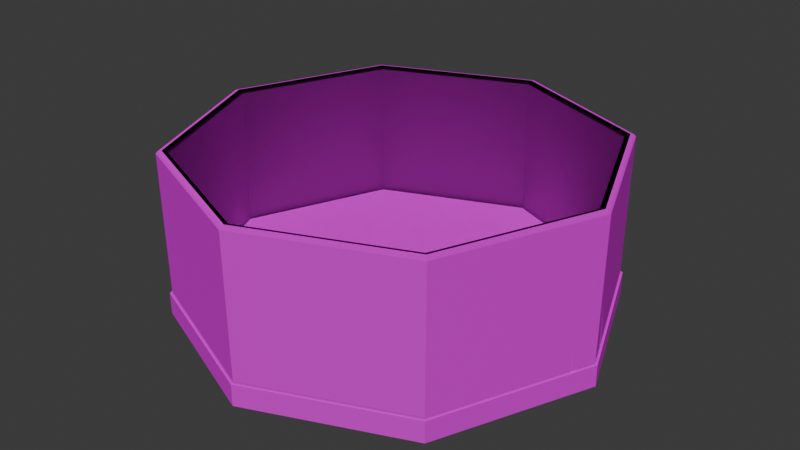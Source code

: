 # Source: stage.blend  (saved by Blender 4.2.66; exported with 4.5.12 LTS)
import bpy
from mathutils import Matrix  # noqa: F401  (used for matrix-valued properties, if any)

bpy.ops.wm.read_factory_settings(use_empty=True)
scene = bpy.context.scene
scene.name = 'Scene'

# ---- collections
col_collection = bpy.data.collections.new('Collection'); scene.collection.children.link(col_collection)

# ---- images (referenced by path relative to the original .blend; pixels are not part of the script)
import os
ASSET_DIR = os.environ.get("B2B_ASSET_DIR", "")  # directory of the original .blend (textures are referenced by path, not embedded)
HERE = os.path.dirname(os.path.abspath(__file__))  # packed textures are extracted next to this script under _unpacked/

def load_image(name, relpath, width, height, colorspace="sRGB"):
    """Load a texture the original file referenced (path relative to the .blend, or extracted next to this script)."""
    p = next((c for c in (os.path.join(HERE, relpath), os.path.join(ASSET_DIR, relpath)) if relpath and os.path.exists(c)), "")
    if p:
        img = bpy.data.images.load(p, check_existing=True)
        img.name = name
    else:  # same state as the original file: an image datablock whose file is absent (Cycles renders it pink)
        img = bpy.data.images.new(name, width, height)
        img.source = "FILE"
        img.filepath = "//" + (relpath or name)
    img.colorspace_settings.name = colorspace
    return img
img_bricks_jpg = load_image('bricks.jpg', 'bricks.jpg', 1024, 1024, 'sRGB')
img_normalmap_png = load_image('NormalMap.png', 'NormalMap.png', 1024, 1024, 'sRGB')
img_ohiomonster_png = load_image('ohiomonster.png', 'ohiomonster.png', 1024, 1024, 'sRGB')

# ---- materials (node trees are filled in below, after node groups)
mat_material = bpy.data.materials.new('Material')
mat_ohiomonster = bpy.data.materials.new('ohiomonster')
mat_ohiomonster.use_transparent_shadow = False

# ---- node groups
ng_smooth_by_angle = bpy.data.node_groups.new('Smooth by Angle', 'GeometryNodeTree')
_s = ng_smooth_by_angle.interface.new_socket(name='Mesh', in_out='OUTPUT', socket_type='NodeSocketGeometry')
_s = ng_smooth_by_angle.interface.new_socket(name='Mesh', in_out='INPUT', socket_type='NodeSocketGeometry')
_s = ng_smooth_by_angle.interface.new_socket(name='Angle', in_out='INPUT', socket_type='NodeSocketFloat')
_s.subtype = 'ANGLE'
_s.default_value = 0.5236
_s.min_value = 0.0
_s.max_value = 3.142
_s.description = 'Maximum face angle for smooth edges'
_s = ng_smooth_by_angle.interface.new_socket(name='Ignore Sharpness', in_out='INPUT', socket_type='NodeSocketBool')
_s.force_non_field = True
ng_smooth_by_angle.description = 'Set the sharpness of mesh edges based on the angle between the neighboring faces'
ng_smooth_by_angle.is_modifier = True
_N = ng_smooth_by_angle.nodes; _L = ng_smooth_by_angle.links
n0 = _N.new('GeometryNodeSetShadeSmooth'); n0.name = 'Set Shade Smooth'; n0.location = (120, -80)
n0.domain = 'EDGE'
n1 = _N.new('GeometryNodeSetShadeSmooth'); n1.name = 'Set Shade Smooth.001'; n1.location = (300, -80)
n2 = _N.new('NodeGroupOutput'); n2.name = 'Group Output'; n2.location = (480, -80)
n3 = _N.new('GeometryNodeInputMeshEdgeAngle'); n3.name = 'Edge Angle'; n3.location = (-440, -240)
n4 = _N.new('NodeGroupInput'); n4.name = 'Group Input'; n4.location = (-80, -80)
n5 = _N.new('GeometryNodeInputEdgeSmooth'); n5.name = 'Is Edge Smooth'; n5.location = (-260, -120)
n6 = _N.new('GeometryNodeInputShadeSmooth'); n6.name = 'Is Shade Smooth'; n6.location = (-440, -397)
n7 = _N.new('FunctionNodeCompare'); n7.name = 'Compare'; n7.location = (-260, -260)
n7.operation = 'LESS_EQUAL'
n7.inputs[6].default_value = (0.0, 0.0, 0.0, 0.0)
n7.inputs[7].default_value = (0.0, 0.0, 0.0, 0.0)
n8 = _N.new('FunctionNodeBooleanMath'); n8.name = 'Boolean Math.001'; n8.location = (-80, -260)
n9 = _N.new('NodeGroupInput'); n9.name = 'Group Input.001'; n9.location = (-440, -329)
n10 = _N.new('NodeGroupInput'); n10.name = 'Group Input.002'; n10.location = (-259, -189)
n11 = _N.new('FunctionNodeBooleanMath'); n11.name = 'Boolean Math'; n11.location = (-80, -149)
n11.operation = 'OR'
n12 = _N.new('FunctionNodeBooleanMath'); n12.name = 'Boolean Math.002'; n12.location = (-260, -380)
n12.operation = 'OR'
n13 = _N.new('NodeGroupInput'); n13.name = 'Group Input.003'; n13.location = (-440, -460)
_L.new(n3.outputs[0], n7.inputs[0])
_L.new(n1.outputs[0], n2.inputs[0])
_L.new(n9.outputs[1], n7.inputs[1])
_L.new(n7.outputs[0], n8.inputs[0])
_L.new(n4.outputs[0], n0.inputs[0])
_L.new(n0.outputs[0], n1.inputs[0])
_L.new(n8.outputs[0], n0.inputs[2])
_L.new(n10.outputs[2], n11.inputs[1])
_L.new(n5.outputs[0], n11.inputs[0])
_L.new(n11.outputs[0], n0.inputs[1])
_L.new(n13.outputs[2], n12.inputs[1])
_L.new(n6.outputs[0], n12.inputs[0])
_L.new(n12.outputs[0], n8.inputs[1])
n2.is_active_output = True

# ---- material node trees
mat_material.use_nodes = True; mat_material.node_tree.nodes.clear()
_N = mat_material.node_tree.nodes; _L = mat_material.node_tree.links
n0 = _N.new('ShaderNodeBsdfPrincipled'); n0.name = 'Principled BSDF'; n0.location = (10, 300)
n1 = _N.new('ShaderNodeOutputMaterial'); n1.name = 'Material Output'; n1.location = (300, 300)
n2 = _N.new('ShaderNodeTexImage'); n2.name = 'Image Texture'; n2.location = (-280, 280)
n2.image = img_bricks_jpg
n3 = _N.new('ShaderNodeNormalMap'); n3.name = 'Normal Map'; n3.location = (-99, -23)
n3.inputs[0].default_value = 2.0
n4 = _N.new('ShaderNodeTexImage'); n4.name = 'Image Texture.001'; n4.location = (-471, 49)
n4.image = img_normalmap_png
_L.new(n0.outputs[0], n1.inputs[0])
_L.new(n2.outputs[0], n0.inputs[0])
_L.new(n3.outputs[0], n0.inputs[5])
_L.new(n4.outputs[1], n3.inputs[1])
n1.is_active_output = True
mat_ohiomonster.use_nodes = True; mat_ohiomonster.node_tree.nodes.clear()
_N = mat_ohiomonster.node_tree.nodes; _L = mat_ohiomonster.node_tree.links
n0 = _N.new('ShaderNodeOutputMaterial'); n0.name = 'Material Output'; n0.location = (300, 300)
n1 = _N.new('ShaderNodeTexImage'); n1.name = 'Image Texture'; n1.location = (-200, 300)
n1.image = img_ohiomonster_png
n1.extension = 'CLIP'
n2 = _N.new('ShaderNodeBsdfPrincipled'); n2.name = 'Principled BSDF'; n2.location = (0, 300)
n2.inputs[2].default_value = 1.0
_L.new(n1.outputs[0], n2.inputs[0])
_L.new(n1.outputs[1], n2.inputs[4])
_L.new(n2.outputs[0], n0.inputs[0])
n0.is_active_output = True

# ---- world
world_world = bpy.data.worlds.new('World'); scene.world = world_world
world_world.use_nodes = True; world_world.node_tree.nodes.clear()
_N = world_world.node_tree.nodes; _L = world_world.node_tree.links
n0 = _N.new('ShaderNodeOutputWorld'); n0.name = 'World Output'; n0.location = (300, 300)
n1 = _N.new('ShaderNodeBackground'); n1.name = 'Background'; n1.location = (10, 300)
n1.inputs[0].default_value = (0.05088, 0.05088, 0.05088, 1.0)
_L.new(n1.outputs[0], n0.inputs[0])
n0.is_active_output = True
world_world.color = (0.05088, 0.05088, 0.05088)
world_world.sun_shadow_jitter_overblur = 0.0

# ---- meshes
me_cylinder = bpy.data.meshes.new('Cylinder')
me_cylinder.from_pydata([(0.0, 1.0, -1.0), (0.0, 0.943, 1.0), (0.7071, 0.7071, -1.0), (0.6668, 0.6668, 1.0), (1.0, 0.0, -1.0), (0.9522, 0.0, 1.0), (0.7071, -0.7071, -1.0), (0.6668, -0.6668, 1.0), (0.0, -1.0, -1.0), (0.0, -0.943, 1.0), (-0.7071, -0.7071, -1.0), (-0.6668, -0.6668, 1.0), (-1.0, 0.0, -1.0), (-0.943, 0.0, 1.0), (-0.7071, 0.7071, -1.0), (-0.6668, 0.6668, 1.0), (0.7071, 0.7071, 1.0), (0.0, 1.0, 1.0), (1.0, 0.0, 1.0), (0.7071, -0.7071, 1.0), (0.0, -1.0, 1.0), (-0.7071, -0.7071, 1.0), (-1.0, 0.0, 1.0), (-0.7071, 0.7071, 1.0), (0.0, 0.943, 1.113), (0.6668, 0.6668, 1.113), (0.9522, 0.0, 1.113), (0.6668, -0.6668, 1.113), (0.0, -0.943, 1.113), (-0.6668, -0.6668, 1.113), (-0.943, 0.0, 1.113), (-0.6668, 0.6668, 1.113), (0.996, 0.0, 14.12), (0.9887, 0.0, 14.3), (0.971, 0.0, 14.37), (0.9533, 0.0, 14.3), (0.946, 0.0, 14.12), (0.9533, 0.0, 1.123), (0.971, 0.0, 1.049), (0.9887, 0.0, 1.123), (0.7043, 0.7043, 14.12), (0.6991, 0.6991, 14.3), (0.6866, 0.6866, 14.37), (0.6741, 0.6741, 14.3), (0.6689, 0.6689, 14.12), (0.6741, 0.6741, 1.123), (0.6866, 0.6866, 1.049), (0.6991, 0.6991, 1.123), (7.52e-08, 0.996, 14.12), (7.464e-08, 0.9887, 14.3), (7.331e-08, 0.971, 14.37), (7.197e-08, 0.9533, 14.3), (7.142e-08, 0.946, 14.12), (7.197e-08, 0.9533, 1.123), (7.331e-08, 0.971, 1.049), (7.464e-08, 0.9887, 1.123), (-0.7043, 0.7043, 14.12), (-0.6991, 0.6991, 14.3), (-0.6866, 0.6866, 14.37), (-0.6741, 0.6741, 14.3), (-0.6689, 0.6689, 14.12), (-0.6741, 0.6741, 1.123), (-0.6866, 0.6866, 1.049), (-0.6991, 0.6991, 1.123), (-0.996, 8.707e-08, 14.12), (-0.9887, 8.643e-08, 14.3), (-0.971, 8.489e-08, 14.37), (-0.9533, 8.334e-08, 14.3), (-0.946, 8.27e-08, 14.12), (-0.9533, 8.334e-08, 1.123), (-0.971, 8.489e-08, 1.049), (-0.9887, 8.643e-08, 1.123), (-0.7043, -0.7043, 14.12), (-0.6991, -0.6991, 14.3), (-0.6866, -0.6866, 14.37), (-0.6741, -0.6741, 14.3), (-0.6689, -0.6689, 14.12), (-0.6741, -0.6741, 1.123), (-0.6866, -0.6866, 1.049), (-0.6991, -0.6991, 1.123), (7.52e-08, -0.996, 14.12), (7.464e-08, -0.9887, 14.3), (7.331e-08, -0.971, 14.37), (7.197e-08, -0.9533, 14.3), (7.142e-08, -0.946, 14.12), (7.197e-08, -0.9533, 1.123), (7.331e-08, -0.971, 1.049), (7.464e-08, -0.9887, 1.123), (0.7043, -0.7043, 14.12), (0.6991, -0.6991, 14.3), (0.6866, -0.6866, 14.37), (0.6741, -0.6741, 14.3), (0.6689, -0.6689, 14.12), (0.6741, -0.6741, 1.123), (0.6866, -0.6866, 1.049), (0.6991, -0.6991, 1.123), (0.7405, -0.1, 1.055), (0.7405, -0.1, 6.997), (0.7405, 0.1, 1.055), (0.7405, 0.1, 6.997), (0.9498, -0.1, 1.055), (0.9498, -0.1, 6.997), (0.9498, 0.1, 1.055), (0.9498, 0.1, 6.997)], [], [(0, 17, 16, 2), (2, 16, 18, 4), (4, 18, 19, 6), (6, 19, 20, 8), (8, 20, 21, 10), (10, 21, 22, 12), (1, 15, 31, 24), (12, 22, 23, 14), (14, 23, 17, 0), (0, 2, 4, 6, 8, 10, 12, 14), (1, 3, 16, 17), (3, 5, 18, 16), (5, 7, 19, 18), (7, 9, 20, 19), (9, 11, 21, 20), (11, 13, 22, 21), (13, 15, 23, 22), (15, 1, 17, 23), (25, 24, 31, 30, 29, 28, 27, 26), (13, 11, 29, 30), (9, 7, 27, 28), (5, 3, 25, 26), (15, 13, 30, 31), (11, 9, 28, 29), (7, 5, 26, 27), (3, 1, 24, 25), (32, 40, 41, 33), (33, 41, 42, 34), (34, 42, 43, 35), (35, 43, 44, 36), (36, 44, 45, 37), (37, 45, 46, 38), (38, 46, 47, 39), (39, 47, 40, 32), (40, 48, 49, 41), (41, 49, 50, 42), (42, 50, 51, 43), (43, 51, 52, 44), (44, 52, 53, 45), (45, 53, 54, 46), (46, 54, 55, 47), (47, 55, 48, 40), (48, 56, 57, 49), (49, 57, 58, 50), (50, 58, 59, 51), (51, 59, 60, 52), (52, 60, 61, 53), (53, 61, 62, 54), (54, 62, 63, 55), (55, 63, 56, 48), (56, 64, 65, 57), (57, 65, 66, 58), (58, 66, 67, 59), (59, 67, 68, 60), (60, 68, 69, 61), (61, 69, 70, 62), (62, 70, 71, 63), (63, 71, 64, 56), (64, 72, 73, 65), (65, 73, 74, 66), (66, 74, 75, 67), (67, 75, 76, 68), (68, 76, 77, 69), (69, 77, 78, 70), (70, 78, 79, 71), (71, 79, 72, 64), (72, 80, 81, 73), (73, 81, 82, 74), (74, 82, 83, 75), (75, 83, 84, 76), (76, 84, 85, 77), (77, 85, 86, 78), (78, 86, 87, 79), (79, 87, 80, 72), (80, 88, 89, 81), (81, 89, 90, 82), (82, 90, 91, 83), (83, 91, 92, 84), (84, 92, 93, 85), (85, 93, 94, 86), (86, 94, 95, 87), (87, 95, 88, 80), (88, 32, 33, 89), (89, 33, 34, 90), (90, 34, 35, 91), (91, 35, 36, 92), (92, 36, 37, 93), (93, 37, 38, 94), (94, 38, 39, 95), (95, 39, 32, 88), (96, 97, 99, 98), (98, 99, 103, 102), (102, 103, 101, 100), (100, 101, 97, 96), (98, 102, 100, 96), (103, 99, 97, 101)])
_uv = me_cylinder.uv_layers.new(name='UVMap')
_uv.uv.foreach_set('vector', [1.0, 0.5, 1.0, 1.0, 0.875, 1.0, 0.875, 0.5, 0.875, 0.5, 0.875, 1.0, 0.75, 1.0, 0.75, 0.5, 0.75, 0.5, 0.75, 1.0, 0.625, 1.0, 0.625, 0.5, 0.625, 0.5, 0.625, 1.0, 0.5, 1.0, 0.5, 0.5, 0.5, 0.5, 0.5, 1.0, 0.375, 1.0, 0.375, 0.5, 0.375, 0.5, 0.375, 1.0, 0.25, 1.0, 0.25, 0.5, 0.25, 0.4763, 0.08997, 0.41, 0.08997, 0.41, 0.25, 0.4763, 0.25, 0.5, 0.25, 1.0, 0.125, 1.0, 0.125, 0.5, 0.125, 0.5, 0.125, 1.0, 0.0, 1.0, 0.0, 0.5, 0.75, 0.49, 0.9197, 0.4197, 0.99, 0.25, 0.9197, 0.08029, 0.75, 0.01, 0.5803, 0.08029, 0.51, 0.25, 0.5803, 0.4197, 0.25, 0.4763, 0.41, 0.41, 0.4197, 0.4197, 0.25, 0.49, 0.41, 0.41, 0.4763, 0.25, 0.49, 0.25, 0.4197, 0.4197, 0.4763, 0.25, 0.41, 0.08997, 0.4197, 0.08029, 0.49, 0.25, 0.41, 0.08997, 0.25, 0.02369, 0.25, 0.01, 0.4197, 0.08029, 0.25, 0.02369, 0.08997, 0.08997, 0.08029, 0.08029, 0.25, 0.01, 0.08997, 0.08997, 0.02369, 0.25, 0.01, 0.25, 0.08029, 0.08029, 0.02369, 0.25, 0.08997, 0.41, 0.08029, 0.4197, 0.01, 0.25, 0.08997, 0.41, 0.25, 0.4763, 0.25, 0.49, 0.08029, 0.4197, 0.41, 0.41, 0.25, 0.4763, 0.08997, 0.41, 0.02369, 0.25, 0.08997, 0.08997, 0.25, 0.02369, 0.41, 0.08997, 0.4763, 0.25, 0.02369, 0.25, 0.08997, 0.08997, 0.08997, 0.08997, 0.02369, 0.25, 0.25, 0.02369, 0.41, 0.08997, 0.41, 0.08997, 0.25, 0.02369, 0.4763, 0.25, 0.41, 0.41, 0.41, 0.41, 0.4763, 0.25, 0.08997, 0.41, 0.02369, 0.25, 0.02369, 0.25, 0.08997, 0.41, 0.08997, 0.08997, 0.25, 0.02369, 0.25, 0.02369, 0.08997, 0.08997, 0.41, 0.08997, 0.4763, 0.25, 0.4763, 0.25, 0.41, 0.08997, 0.41, 0.41, 0.25, 0.4763, 0.25, 0.4763, 0.41, 0.41, 0.5, 0.5, 0.625, 0.5, 0.625, 0.625, 0.5, 0.625, 0.5, 0.625, 0.625, 0.625, 0.625, 0.75, 0.5, 0.75, 0.5, 0.75, 0.625, 0.75, 0.625, 0.875, 0.5, 0.875, 0.5, 0.875, 0.625, 0.875, 0.625, 1.0, 0.5, 1.0, 0.5, 0.0, 0.625, 0.0, 0.625, 0.125, 0.5, 0.125, 0.5, 0.125, 0.625, 0.125, 0.625, 0.25, 0.5, 0.25, 0.5, 0.25, 0.625, 0.25, 0.625, 0.375, 0.5, 0.375, 0.5, 0.375, 0.625, 0.375, 0.625, 0.5, 0.5, 0.5, 0.625, 0.5, 0.75, 0.5, 0.75, 0.625, 0.625, 0.625, 0.625, 0.625, 0.75, 0.625, 0.75, 0.75, 0.625, 0.75, 0.625, 0.75, 0.75, 0.75, 0.75, 0.875, 0.625, 0.875, 0.625, 0.875, 0.75, 0.875, 0.75, 1.0, 0.625, 1.0, 0.625, 0.0, 0.75, 0.0, 0.75, 0.125, 0.625, 0.125, 0.625, 0.125, 0.75, 0.125, 0.75, 0.25, 0.625, 0.25, 0.625, 0.25, 0.75, 0.25, 0.75, 0.375, 0.625, 0.375, 0.625, 0.375, 0.75, 0.375, 0.75, 0.5, 0.625, 0.5, 0.75, 0.5, 0.875, 0.5, 0.875, 0.625, 0.75, 0.625, 0.75, 0.625, 0.875, 0.625, 0.875, 0.75, 0.75, 0.75, 0.75, 0.75, 0.875, 0.75, 0.875, 0.875, 0.75, 0.875, 0.75, 0.875, 0.875, 0.875, 0.875, 1.0, 0.75, 1.0, 0.75, 0.0, 0.875, 0.0, 0.875, 0.125, 0.75, 0.125, 0.75, 0.125, 0.875, 0.125, 0.875, 0.25, 0.75, 0.25, 0.75, 0.25, 0.875, 0.25, 0.875, 0.375, 0.75, 0.375, 0.75, 0.375, 0.875, 0.375, 0.875, 0.5, 0.75, 0.5, 0.875, 0.5, 1.0, 0.5, 1.0, 0.625, 0.875, 0.625, 0.875, 0.625, 1.0, 0.625, 1.0, 0.75, 0.875, 0.75, 0.875, 0.75, 1.0, 0.75, 1.0, 0.875, 0.875, 0.875, 0.875, 0.875, 1.0, 0.875, 1.0, 1.0, 0.875, 1.0, 0.875, 0.0, 1.0, 0.0, 1.0, 0.125, 0.875, 0.125, 0.875, 0.125, 1.0, 0.125, 1.0, 0.25, 0.875, 0.25, 0.875, 0.25, 1.0, 0.25, 1.0, 0.375, 0.875, 0.375, 0.875, 0.375, 1.0, 0.375, 1.0, 0.5, 0.875, 0.5, 0.0, 0.5, 0.125, 0.5, 0.125, 0.625, 0.0, 0.625, 0.0, 0.625, 0.125, 0.625, 0.125, 0.75, 0.0, 0.75, 0.0, 0.75, 0.125, 0.75, 0.125, 0.875, 0.0, 0.875, 0.0, 0.875, 0.125, 0.875, 0.125, 1.0, 0.0, 1.0, 0.0, 0.0, 0.125, 0.0, 0.125, 0.125, 0.0, 0.125, 0.0, 0.125, 0.125, 0.125, 0.125, 0.25, 0.0, 0.25, 0.0, 0.25, 0.125, 0.25, 0.125, 0.375, 0.0, 0.375, 0.0, 0.375, 0.125, 0.375, 0.125, 0.5, 0.0, 0.5, 0.125, 0.5, 0.25, 0.5, 0.25, 0.625, 0.125, 0.625, 0.125, 0.625, 0.25, 0.625, 0.25, 0.75, 0.125, 0.75, 0.125, 0.75, 0.25, 0.75, 0.25, 0.875, 0.125, 0.875, 0.125, 0.875, 0.25, 0.875, 0.25, 1.0, 0.125, 1.0, 0.125, 0.0, 0.25, 0.0, 0.25, 0.125, 0.125, 0.125, 0.125, 0.125, 0.25, 0.125, 0.25, 0.25, 0.125, 0.25, 0.125, 0.25, 0.25, 0.25, 0.25, 0.375, 0.125, 0.375, 0.125, 0.375, 0.25, 0.375, 0.25, 0.5, 0.125, 0.5, 0.25, 0.5, 0.375, 0.5, 0.375, 0.625, 0.25, 0.625, 0.25, 0.625, 0.375, 0.625, 0.375, 0.75, 0.25, 0.75, 0.25, 0.75, 0.375, 0.75, 0.375, 0.875, 0.25, 0.875, 0.25, 0.875, 0.375, 0.875, 0.375, 1.0, 0.25, 1.0, 0.25, 0.0, 0.375, 0.0, 0.375, 0.125, 0.25, 0.125, 0.25, 0.125, 0.375, 0.125, 0.375, 0.25, 0.25, 0.25, 0.25, 0.25, 0.375, 0.25, 0.375, 0.375, 0.25, 0.375, 0.25, 0.375, 0.375, 0.375, 0.375, 0.5, 0.25, 0.5, 0.375, 0.5, 0.5, 0.5, 0.5, 0.625, 0.375, 0.625, 0.375, 0.625, 0.5, 0.625, 0.5, 0.75, 0.375, 0.75, 0.375, 0.75, 0.5, 0.75, 0.5, 0.875, 0.375, 0.875, 0.375, 0.875, 0.5, 0.875, 0.5, 1.0, 0.375, 1.0, 0.375, 0.0, 0.5, 0.0, 0.5, 0.125, 0.375, 0.125, 0.375, 0.125, 0.5, 0.125, 0.5, 0.25, 0.375, 0.25, 0.375, 0.25, 0.5, 0.25, 0.5, 0.375, 0.375, 0.375, 0.375, 0.375, 0.5, 0.375, 0.5, 0.5, 0.375, 0.5, 0.375, 0.0, 0.625, 0.0, 0.625, 0.25, 0.375, 0.25, 0.375, 0.25, 0.625, 0.25, 0.625, 0.5, 0.375, 0.5, 0.375, 0.5, 0.625, 0.5, 0.625, 0.75, 0.375, 0.75, 0.375, 0.75, 0.625, 0.75, 0.625, 1.0, 0.375, 1.0, 0.125, 0.5, 0.375, 0.5, 0.375, 0.75, 0.125, 0.75, 0.625, 0.5, 0.875, 0.5, 0.875, 0.75, 0.625, 0.75])
me_cylinder.materials.append(mat_material)
me_cylinder.update()
me_ohiomonster = bpy.data.meshes.new('ohiomonster')
me_ohiomonster.from_pydata([(-0.458, -0.5, 0.0), (0.458, -0.5, 0.0), (-0.458, 0.5, 0.0), (0.458, 0.5, 0.0)], [], [(0, 1, 3, 2)])
me_ohiomonster.polygons.foreach_set('use_smooth', [True] * 1)
_uv = me_ohiomonster.uv_layers.new(name='UVMap')
_uv.uv.foreach_set('vector', [0.0, 0.0, 1.0, 0.0, 1.0, 1.0, 0.0, 1.0])
me_ohiomonster.materials.append(mat_ohiomonster)
me_ohiomonster.update()

# ---- objects
ob_cylinder_col = bpy.data.objects.new('Cylinder-col', me_cylinder)
ob_ohiomonster = bpy.data.objects.new('ohiomonster', me_ohiomonster)

# ---- transforms, parenting, visibility, modifiers, constraints
ob_cylinder_col.location = (0.0, 0.0, 0.0)
ob_cylinder_col.scale = (20.0, 20.0, 1.0)
ob_ohiomonster.location = (18.48, 0.0, 8.043)
ob_ohiomonster.rotation_euler = (1.571, -0.0, 1.571)
ob_ohiomonster.scale = (2.0, 2.0, 2.0)
_m = ob_ohiomonster.modifiers.new('Smooth by Angle', 'NODES')
_m.node_group = ng_smooth_by_angle
_m.use_pin_to_last = True
_m.show_group_selector = False

# ---- collection membership
col_collection.objects.link(ob_cylinder_col)
col_collection.objects.link(ob_ohiomonster)

# ---- scene / render settings (as saved in the file)
scene.frame_start = 1; scene.frame_end = 250; scene.frame_set(1)
scene.render.engine = 'BLENDER_EEVEE_NEXT'
bpy.context.view_layer.update()

# ---- added for rendering (the .blend has no active camera and no usable light): camera, sun
cam_auto = bpy.data.cameras.new('AutoCamera')
cam_auto.lens = 50.0
cam_auto.sensor_width = 36.0
cam_auto.clip_end = 1000.0
ob_auto_camera = bpy.data.objects.new('AutoCamera', cam_auto)
scene.collection.objects.link(ob_auto_camera)
ob_auto_camera.location = (54.2361, -65.0833, 50.0738)
ob_auto_camera.rotation_euler = (1.09748, -7.21219e-08, 0.694738)
scene.camera = ob_auto_camera
light_auto_sun = bpy.data.lights.new('AutoSun', 'SUN')
light_auto_sun.energy = 3.0
light_auto_sun.angle = 0.0523599
ob_auto_sun = bpy.data.objects.new('AutoSun', light_auto_sun)
scene.collection.objects.link(ob_auto_sun)
ob_auto_sun.rotation_euler = (0.872665, 0.174533, 0.523599)
bpy.context.view_layer.update()
